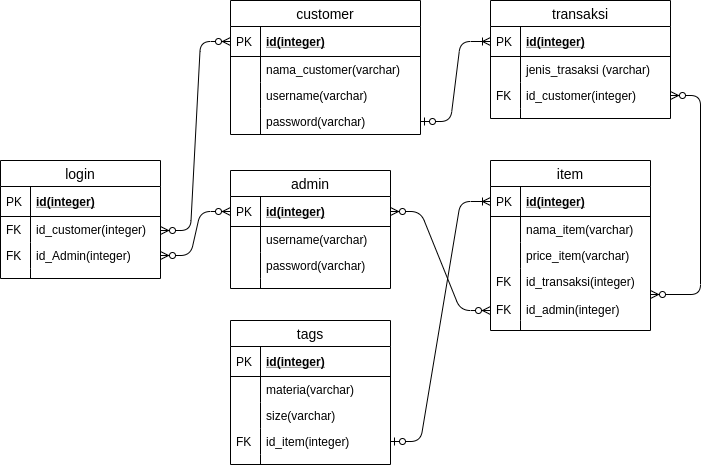

The diagram above was exported from draw.io. Its source (the exported page's mxGraphModel, read from the mxfile embedded in the PNG):
<mxGraphModel dx="1108" dy="445" grid="1" gridSize="10" guides="1" tooltips="1" connect="1" arrows="1" fold="1" page="1" pageScale="1" pageWidth="827" pageHeight="1169" math="0" shadow="0">
  <root>
    <mxCell id="WIyWlLk6GJQsqaUBKTNV-0" />
    <mxCell id="WIyWlLk6GJQsqaUBKTNV-1" parent="WIyWlLk6GJQsqaUBKTNV-0" />
    <mxCell id="KYClxTS26_fs_alNXVy0-22" value="" style="edgeStyle=entityRelationEdgeStyle;fontSize=12;html=1;endArrow=ERoneToMany;startArrow=ERzeroToOne;exitX=1;exitY=0.5;exitDx=0;exitDy=0;entryX=0;entryY=0.5;entryDx=0;entryDy=0;" edge="1" parent="WIyWlLk6GJQsqaUBKTNV-1" source="KYClxTS26_fs_alNXVy0-7" target="KYClxTS26_fs_alNXVy0-12">
      <mxGeometry width="100" height="100" relative="1" as="geometry">
        <mxPoint x="470" y="340" as="sourcePoint" />
        <mxPoint x="570" y="240" as="targetPoint" />
      </mxGeometry>
    </mxCell>
    <mxCell id="KYClxTS26_fs_alNXVy0-0" value="customer" style="swimlane;fontStyle=0;childLayout=stackLayout;horizontal=1;startSize=26;horizontalStack=0;resizeParent=1;resizeParentMax=0;resizeLast=0;collapsible=1;marginBottom=0;align=center;fontSize=14;" vertex="1" parent="WIyWlLk6GJQsqaUBKTNV-1">
      <mxGeometry x="260" y="170" width="190" height="134" as="geometry" />
    </mxCell>
    <mxCell id="KYClxTS26_fs_alNXVy0-1" value="id(integer)" style="shape=partialRectangle;top=0;left=0;right=0;bottom=1;align=left;verticalAlign=middle;fillColor=none;spacingLeft=34;spacingRight=4;overflow=hidden;rotatable=0;points=[[0,0.5],[1,0.5]];portConstraint=eastwest;dropTarget=0;fontStyle=5;fontSize=12;" vertex="1" parent="KYClxTS26_fs_alNXVy0-0">
      <mxGeometry y="26" width="190" height="30" as="geometry" />
    </mxCell>
    <mxCell id="KYClxTS26_fs_alNXVy0-2" value="PK" style="shape=partialRectangle;top=0;left=0;bottom=0;fillColor=none;align=left;verticalAlign=middle;spacingLeft=4;spacingRight=4;overflow=hidden;rotatable=0;points=[];portConstraint=eastwest;part=1;fontSize=12;" vertex="1" connectable="0" parent="KYClxTS26_fs_alNXVy0-1">
      <mxGeometry width="30" height="30" as="geometry" />
    </mxCell>
    <mxCell id="KYClxTS26_fs_alNXVy0-3" value="nama_customer(varchar)" style="shape=partialRectangle;top=0;left=0;right=0;bottom=0;align=left;verticalAlign=top;fillColor=none;spacingLeft=34;spacingRight=4;overflow=hidden;rotatable=0;points=[[0,0.5],[1,0.5]];portConstraint=eastwest;dropTarget=0;fontSize=12;" vertex="1" parent="KYClxTS26_fs_alNXVy0-0">
      <mxGeometry y="56" width="190" height="26" as="geometry" />
    </mxCell>
    <mxCell id="KYClxTS26_fs_alNXVy0-4" value="" style="shape=partialRectangle;top=0;left=0;bottom=0;fillColor=none;align=left;verticalAlign=top;spacingLeft=4;spacingRight=4;overflow=hidden;rotatable=0;points=[];portConstraint=eastwest;part=1;fontSize=12;" vertex="1" connectable="0" parent="KYClxTS26_fs_alNXVy0-3">
      <mxGeometry width="30" height="26" as="geometry" />
    </mxCell>
    <mxCell id="KYClxTS26_fs_alNXVy0-5" value="username(varchar)" style="shape=partialRectangle;top=0;left=0;right=0;bottom=0;align=left;verticalAlign=top;fillColor=none;spacingLeft=34;spacingRight=4;overflow=hidden;rotatable=0;points=[[0,0.5],[1,0.5]];portConstraint=eastwest;dropTarget=0;fontSize=12;" vertex="1" parent="KYClxTS26_fs_alNXVy0-0">
      <mxGeometry y="82" width="190" height="26" as="geometry" />
    </mxCell>
    <mxCell id="KYClxTS26_fs_alNXVy0-6" value="" style="shape=partialRectangle;top=0;left=0;bottom=0;fillColor=none;align=left;verticalAlign=top;spacingLeft=4;spacingRight=4;overflow=hidden;rotatable=0;points=[];portConstraint=eastwest;part=1;fontSize=12;" vertex="1" connectable="0" parent="KYClxTS26_fs_alNXVy0-5">
      <mxGeometry width="30" height="26" as="geometry" />
    </mxCell>
    <mxCell id="KYClxTS26_fs_alNXVy0-7" value="password(varchar)" style="shape=partialRectangle;top=0;left=0;right=0;bottom=0;align=left;verticalAlign=top;fillColor=none;spacingLeft=34;spacingRight=4;overflow=hidden;rotatable=0;points=[[0,0.5],[1,0.5]];portConstraint=eastwest;dropTarget=0;fontSize=12;" vertex="1" parent="KYClxTS26_fs_alNXVy0-0">
      <mxGeometry y="108" width="190" height="26" as="geometry" />
    </mxCell>
    <mxCell id="KYClxTS26_fs_alNXVy0-8" value="" style="shape=partialRectangle;top=0;left=0;bottom=0;fillColor=none;align=left;verticalAlign=top;spacingLeft=4;spacingRight=4;overflow=hidden;rotatable=0;points=[];portConstraint=eastwest;part=1;fontSize=12;" vertex="1" connectable="0" parent="KYClxTS26_fs_alNXVy0-7">
      <mxGeometry width="30" height="26" as="geometry" />
    </mxCell>
    <mxCell id="KYClxTS26_fs_alNXVy0-11" value="transaksi" style="swimlane;fontStyle=0;childLayout=stackLayout;horizontal=1;startSize=26;horizontalStack=0;resizeParent=1;resizeParentMax=0;resizeLast=0;collapsible=1;marginBottom=0;align=center;fontSize=14;" vertex="1" parent="WIyWlLk6GJQsqaUBKTNV-1">
      <mxGeometry x="520" y="170" width="180" height="118" as="geometry" />
    </mxCell>
    <mxCell id="KYClxTS26_fs_alNXVy0-12" value="id(integer)" style="shape=partialRectangle;top=0;left=0;right=0;bottom=1;align=left;verticalAlign=middle;fillColor=none;spacingLeft=34;spacingRight=4;overflow=hidden;rotatable=0;points=[[0,0.5],[1,0.5]];portConstraint=eastwest;dropTarget=0;fontStyle=5;fontSize=12;" vertex="1" parent="KYClxTS26_fs_alNXVy0-11">
      <mxGeometry y="26" width="180" height="30" as="geometry" />
    </mxCell>
    <mxCell id="KYClxTS26_fs_alNXVy0-13" value="PK" style="shape=partialRectangle;top=0;left=0;bottom=0;fillColor=none;align=left;verticalAlign=middle;spacingLeft=4;spacingRight=4;overflow=hidden;rotatable=0;points=[];portConstraint=eastwest;part=1;fontSize=12;" vertex="1" connectable="0" parent="KYClxTS26_fs_alNXVy0-12">
      <mxGeometry width="30" height="30" as="geometry" />
    </mxCell>
    <mxCell id="KYClxTS26_fs_alNXVy0-14" value="jenis_trasaksi (varchar)" style="shape=partialRectangle;top=0;left=0;right=0;bottom=0;align=left;verticalAlign=top;fillColor=none;spacingLeft=34;spacingRight=4;overflow=hidden;rotatable=0;points=[[0,0.5],[1,0.5]];portConstraint=eastwest;dropTarget=0;fontSize=12;" vertex="1" parent="KYClxTS26_fs_alNXVy0-11">
      <mxGeometry y="56" width="180" height="26" as="geometry" />
    </mxCell>
    <mxCell id="KYClxTS26_fs_alNXVy0-15" value="" style="shape=partialRectangle;top=0;left=0;bottom=0;fillColor=none;align=left;verticalAlign=top;spacingLeft=4;spacingRight=4;overflow=hidden;rotatable=0;points=[];portConstraint=eastwest;part=1;fontSize=12;" vertex="1" connectable="0" parent="KYClxTS26_fs_alNXVy0-14">
      <mxGeometry width="30" height="26" as="geometry" />
    </mxCell>
    <mxCell id="KYClxTS26_fs_alNXVy0-16" value="id_customer(integer)" style="shape=partialRectangle;top=0;left=0;right=0;bottom=0;align=left;verticalAlign=top;fillColor=none;spacingLeft=34;spacingRight=4;overflow=hidden;rotatable=0;points=[[0,0.5],[1,0.5]];portConstraint=eastwest;dropTarget=0;fontSize=12;" vertex="1" parent="KYClxTS26_fs_alNXVy0-11">
      <mxGeometry y="82" width="180" height="26" as="geometry" />
    </mxCell>
    <mxCell id="KYClxTS26_fs_alNXVy0-17" value="FK" style="shape=partialRectangle;top=0;left=0;bottom=0;fillColor=none;align=left;verticalAlign=top;spacingLeft=4;spacingRight=4;overflow=hidden;rotatable=0;points=[];portConstraint=eastwest;part=1;fontSize=12;" vertex="1" connectable="0" parent="KYClxTS26_fs_alNXVy0-16">
      <mxGeometry width="30" height="26" as="geometry" />
    </mxCell>
    <mxCell id="KYClxTS26_fs_alNXVy0-20" value="" style="shape=partialRectangle;top=0;left=0;right=0;bottom=0;align=left;verticalAlign=top;fillColor=none;spacingLeft=34;spacingRight=4;overflow=hidden;rotatable=0;points=[[0,0.5],[1,0.5]];portConstraint=eastwest;dropTarget=0;fontSize=12;" vertex="1" parent="KYClxTS26_fs_alNXVy0-11">
      <mxGeometry y="108" width="180" height="10" as="geometry" />
    </mxCell>
    <mxCell id="KYClxTS26_fs_alNXVy0-21" value="" style="shape=partialRectangle;top=0;left=0;bottom=0;fillColor=none;align=left;verticalAlign=top;spacingLeft=4;spacingRight=4;overflow=hidden;rotatable=0;points=[];portConstraint=eastwest;part=1;fontSize=12;" vertex="1" connectable="0" parent="KYClxTS26_fs_alNXVy0-20">
      <mxGeometry width="30" height="10" as="geometry" />
    </mxCell>
    <mxCell id="KYClxTS26_fs_alNXVy0-27" value="login" style="swimlane;fontStyle=0;childLayout=stackLayout;horizontal=1;startSize=26;horizontalStack=0;resizeParent=1;resizeParentMax=0;resizeLast=0;collapsible=1;marginBottom=0;align=center;fontSize=14;" vertex="1" parent="WIyWlLk6GJQsqaUBKTNV-1">
      <mxGeometry x="30" y="330" width="160" height="118" as="geometry" />
    </mxCell>
    <mxCell id="KYClxTS26_fs_alNXVy0-28" value="id(integer)" style="shape=partialRectangle;top=0;left=0;right=0;bottom=1;align=left;verticalAlign=middle;fillColor=none;spacingLeft=34;spacingRight=4;overflow=hidden;rotatable=0;points=[[0,0.5],[1,0.5]];portConstraint=eastwest;dropTarget=0;fontStyle=5;fontSize=12;" vertex="1" parent="KYClxTS26_fs_alNXVy0-27">
      <mxGeometry y="26" width="160" height="30" as="geometry" />
    </mxCell>
    <mxCell id="KYClxTS26_fs_alNXVy0-29" value="PK" style="shape=partialRectangle;top=0;left=0;bottom=0;fillColor=none;align=left;verticalAlign=middle;spacingLeft=4;spacingRight=4;overflow=hidden;rotatable=0;points=[];portConstraint=eastwest;part=1;fontSize=12;" vertex="1" connectable="0" parent="KYClxTS26_fs_alNXVy0-28">
      <mxGeometry width="30" height="30" as="geometry" />
    </mxCell>
    <mxCell id="KYClxTS26_fs_alNXVy0-30" value="id_customer(integer)" style="shape=partialRectangle;top=0;left=0;right=0;bottom=0;align=left;verticalAlign=top;fillColor=none;spacingLeft=34;spacingRight=4;overflow=hidden;rotatable=0;points=[[0,0.5],[1,0.5]];portConstraint=eastwest;dropTarget=0;fontSize=12;" vertex="1" parent="KYClxTS26_fs_alNXVy0-27">
      <mxGeometry y="56" width="160" height="26" as="geometry" />
    </mxCell>
    <mxCell id="KYClxTS26_fs_alNXVy0-31" value="FK" style="shape=partialRectangle;top=0;left=0;bottom=0;fillColor=none;align=left;verticalAlign=top;spacingLeft=4;spacingRight=4;overflow=hidden;rotatable=0;points=[];portConstraint=eastwest;part=1;fontSize=12;" vertex="1" connectable="0" parent="KYClxTS26_fs_alNXVy0-30">
      <mxGeometry width="30" height="26" as="geometry" />
    </mxCell>
    <mxCell id="KYClxTS26_fs_alNXVy0-32" value="id_Admin(integer)" style="shape=partialRectangle;top=0;left=0;right=0;bottom=0;align=left;verticalAlign=top;fillColor=none;spacingLeft=34;spacingRight=4;overflow=hidden;rotatable=0;points=[[0,0.5],[1,0.5]];portConstraint=eastwest;dropTarget=0;fontSize=12;" vertex="1" parent="KYClxTS26_fs_alNXVy0-27">
      <mxGeometry y="82" width="160" height="26" as="geometry" />
    </mxCell>
    <mxCell id="KYClxTS26_fs_alNXVy0-33" value="FK" style="shape=partialRectangle;top=0;left=0;bottom=0;fillColor=none;align=left;verticalAlign=top;spacingLeft=4;spacingRight=4;overflow=hidden;rotatable=0;points=[];portConstraint=eastwest;part=1;fontSize=12;" vertex="1" connectable="0" parent="KYClxTS26_fs_alNXVy0-32">
      <mxGeometry width="30" height="26" as="geometry" />
    </mxCell>
    <mxCell id="KYClxTS26_fs_alNXVy0-36" value="" style="shape=partialRectangle;top=0;left=0;right=0;bottom=0;align=left;verticalAlign=top;fillColor=none;spacingLeft=34;spacingRight=4;overflow=hidden;rotatable=0;points=[[0,0.5],[1,0.5]];portConstraint=eastwest;dropTarget=0;fontSize=12;" vertex="1" parent="KYClxTS26_fs_alNXVy0-27">
      <mxGeometry y="108" width="160" height="10" as="geometry" />
    </mxCell>
    <mxCell id="KYClxTS26_fs_alNXVy0-37" value="" style="shape=partialRectangle;top=0;left=0;bottom=0;fillColor=none;align=left;verticalAlign=top;spacingLeft=4;spacingRight=4;overflow=hidden;rotatable=0;points=[];portConstraint=eastwest;part=1;fontSize=12;" vertex="1" connectable="0" parent="KYClxTS26_fs_alNXVy0-36">
      <mxGeometry width="30" height="10" as="geometry" />
    </mxCell>
    <mxCell id="KYClxTS26_fs_alNXVy0-52" value="" style="edgeStyle=entityRelationEdgeStyle;fontSize=12;html=1;endArrow=ERzeroToMany;endFill=1;startArrow=ERzeroToMany;entryX=0;entryY=0.5;entryDx=0;entryDy=0;" edge="1" parent="WIyWlLk6GJQsqaUBKTNV-1" target="KYClxTS26_fs_alNXVy0-1">
      <mxGeometry width="100" height="100" relative="1" as="geometry">
        <mxPoint x="190" y="400" as="sourcePoint" />
        <mxPoint x="280" y="300" as="targetPoint" />
      </mxGeometry>
    </mxCell>
    <mxCell id="KYClxTS26_fs_alNXVy0-38" value="admin" style="swimlane;fontStyle=0;childLayout=stackLayout;horizontal=1;startSize=26;horizontalStack=0;resizeParent=1;resizeParentMax=0;resizeLast=0;collapsible=1;marginBottom=0;align=center;fontSize=14;" vertex="1" parent="WIyWlLk6GJQsqaUBKTNV-1">
      <mxGeometry x="260" y="340" width="160" height="118" as="geometry" />
    </mxCell>
    <mxCell id="KYClxTS26_fs_alNXVy0-39" value="id(integer)" style="shape=partialRectangle;top=0;left=0;right=0;bottom=1;align=left;verticalAlign=middle;fillColor=none;spacingLeft=34;spacingRight=4;overflow=hidden;rotatable=0;points=[[0,0.5],[1,0.5]];portConstraint=eastwest;dropTarget=0;fontStyle=5;fontSize=12;" vertex="1" parent="KYClxTS26_fs_alNXVy0-38">
      <mxGeometry y="26" width="160" height="30" as="geometry" />
    </mxCell>
    <mxCell id="KYClxTS26_fs_alNXVy0-40" value="PK" style="shape=partialRectangle;top=0;left=0;bottom=0;fillColor=none;align=left;verticalAlign=middle;spacingLeft=4;spacingRight=4;overflow=hidden;rotatable=0;points=[];portConstraint=eastwest;part=1;fontSize=12;" vertex="1" connectable="0" parent="KYClxTS26_fs_alNXVy0-39">
      <mxGeometry width="30" height="30" as="geometry" />
    </mxCell>
    <mxCell id="KYClxTS26_fs_alNXVy0-41" value="username(varchar)" style="shape=partialRectangle;top=0;left=0;right=0;bottom=0;align=left;verticalAlign=top;fillColor=none;spacingLeft=34;spacingRight=4;overflow=hidden;rotatable=0;points=[[0,0.5],[1,0.5]];portConstraint=eastwest;dropTarget=0;fontSize=12;" vertex="1" parent="KYClxTS26_fs_alNXVy0-38">
      <mxGeometry y="56" width="160" height="26" as="geometry" />
    </mxCell>
    <mxCell id="KYClxTS26_fs_alNXVy0-42" value="" style="shape=partialRectangle;top=0;left=0;bottom=0;fillColor=none;align=left;verticalAlign=top;spacingLeft=4;spacingRight=4;overflow=hidden;rotatable=0;points=[];portConstraint=eastwest;part=1;fontSize=12;" vertex="1" connectable="0" parent="KYClxTS26_fs_alNXVy0-41">
      <mxGeometry width="30" height="26" as="geometry" />
    </mxCell>
    <mxCell id="KYClxTS26_fs_alNXVy0-43" value="password(varchar)" style="shape=partialRectangle;top=0;left=0;right=0;bottom=0;align=left;verticalAlign=top;fillColor=none;spacingLeft=34;spacingRight=4;overflow=hidden;rotatable=0;points=[[0,0.5],[1,0.5]];portConstraint=eastwest;dropTarget=0;fontSize=12;" vertex="1" parent="KYClxTS26_fs_alNXVy0-38">
      <mxGeometry y="82" width="160" height="26" as="geometry" />
    </mxCell>
    <mxCell id="KYClxTS26_fs_alNXVy0-44" value="" style="shape=partialRectangle;top=0;left=0;bottom=0;fillColor=none;align=left;verticalAlign=top;spacingLeft=4;spacingRight=4;overflow=hidden;rotatable=0;points=[];portConstraint=eastwest;part=1;fontSize=12;" vertex="1" connectable="0" parent="KYClxTS26_fs_alNXVy0-43">
      <mxGeometry width="30" height="26" as="geometry" />
    </mxCell>
    <mxCell id="KYClxTS26_fs_alNXVy0-47" value="" style="shape=partialRectangle;top=0;left=0;right=0;bottom=0;align=left;verticalAlign=top;fillColor=none;spacingLeft=34;spacingRight=4;overflow=hidden;rotatable=0;points=[[0,0.5],[1,0.5]];portConstraint=eastwest;dropTarget=0;fontSize=12;" vertex="1" parent="KYClxTS26_fs_alNXVy0-38">
      <mxGeometry y="108" width="160" height="10" as="geometry" />
    </mxCell>
    <mxCell id="KYClxTS26_fs_alNXVy0-48" value="" style="shape=partialRectangle;top=0;left=0;bottom=0;fillColor=none;align=left;verticalAlign=top;spacingLeft=4;spacingRight=4;overflow=hidden;rotatable=0;points=[];portConstraint=eastwest;part=1;fontSize=12;" vertex="1" connectable="0" parent="KYClxTS26_fs_alNXVy0-47">
      <mxGeometry width="30" height="10" as="geometry" />
    </mxCell>
    <mxCell id="KYClxTS26_fs_alNXVy0-53" value="" style="edgeStyle=entityRelationEdgeStyle;fontSize=12;html=1;endArrow=ERzeroToMany;endFill=1;startArrow=ERzeroToMany;entryX=0;entryY=0.5;entryDx=0;entryDy=0;exitX=1;exitY=0.5;exitDx=0;exitDy=0;" edge="1" parent="WIyWlLk6GJQsqaUBKTNV-1" source="KYClxTS26_fs_alNXVy0-32" target="KYClxTS26_fs_alNXVy0-39">
      <mxGeometry width="100" height="100" relative="1" as="geometry">
        <mxPoint x="490" y="510" as="sourcePoint" />
        <mxPoint x="590" y="410" as="targetPoint" />
      </mxGeometry>
    </mxCell>
    <mxCell id="KYClxTS26_fs_alNXVy0-65" value="" style="edgeStyle=entityRelationEdgeStyle;fontSize=12;html=1;endArrow=ERzeroToMany;endFill=1;startArrow=ERzeroToMany;exitX=1;exitY=0.5;exitDx=0;exitDy=0;entryX=0;entryY=0.808;entryDx=0;entryDy=0;entryPerimeter=0;" edge="1" parent="WIyWlLk6GJQsqaUBKTNV-1" source="KYClxTS26_fs_alNXVy0-39" target="KYClxTS26_fs_alNXVy0-61">
      <mxGeometry width="100" height="100" relative="1" as="geometry">
        <mxPoint x="420" y="400" as="sourcePoint" />
        <mxPoint x="520" y="300" as="targetPoint" />
      </mxGeometry>
    </mxCell>
    <mxCell id="KYClxTS26_fs_alNXVy0-68" value="" style="edgeStyle=entityRelationEdgeStyle;fontSize=12;html=1;endArrow=ERzeroToMany;endFill=1;startArrow=ERzeroToMany;" edge="1" parent="WIyWlLk6GJQsqaUBKTNV-1" source="KYClxTS26_fs_alNXVy0-61" target="KYClxTS26_fs_alNXVy0-16">
      <mxGeometry width="100" height="100" relative="1" as="geometry">
        <mxPoint x="590" y="450" as="sourcePoint" />
        <mxPoint x="690" y="350" as="targetPoint" />
      </mxGeometry>
    </mxCell>
    <mxCell id="KYClxTS26_fs_alNXVy0-54" value="item" style="swimlane;fontStyle=0;childLayout=stackLayout;horizontal=1;startSize=26;horizontalStack=0;resizeParent=1;resizeParentMax=0;resizeLast=0;collapsible=1;marginBottom=0;align=center;fontSize=14;" vertex="1" parent="WIyWlLk6GJQsqaUBKTNV-1">
      <mxGeometry x="520" y="330" width="160" height="170" as="geometry" />
    </mxCell>
    <mxCell id="KYClxTS26_fs_alNXVy0-55" value="id(integer)" style="shape=partialRectangle;top=0;left=0;right=0;bottom=1;align=left;verticalAlign=middle;fillColor=none;spacingLeft=34;spacingRight=4;overflow=hidden;rotatable=0;points=[[0,0.5],[1,0.5]];portConstraint=eastwest;dropTarget=0;fontStyle=5;fontSize=12;" vertex="1" parent="KYClxTS26_fs_alNXVy0-54">
      <mxGeometry y="26" width="160" height="30" as="geometry" />
    </mxCell>
    <mxCell id="KYClxTS26_fs_alNXVy0-56" value="PK" style="shape=partialRectangle;top=0;left=0;bottom=0;fillColor=none;align=left;verticalAlign=middle;spacingLeft=4;spacingRight=4;overflow=hidden;rotatable=0;points=[];portConstraint=eastwest;part=1;fontSize=12;" vertex="1" connectable="0" parent="KYClxTS26_fs_alNXVy0-55">
      <mxGeometry width="30" height="30" as="geometry" />
    </mxCell>
    <mxCell id="KYClxTS26_fs_alNXVy0-57" value="nama_item(varchar)" style="shape=partialRectangle;top=0;left=0;right=0;bottom=0;align=left;verticalAlign=top;fillColor=none;spacingLeft=34;spacingRight=4;overflow=hidden;rotatable=0;points=[[0,0.5],[1,0.5]];portConstraint=eastwest;dropTarget=0;fontSize=12;" vertex="1" parent="KYClxTS26_fs_alNXVy0-54">
      <mxGeometry y="56" width="160" height="26" as="geometry" />
    </mxCell>
    <mxCell id="KYClxTS26_fs_alNXVy0-58" value="" style="shape=partialRectangle;top=0;left=0;bottom=0;fillColor=none;align=left;verticalAlign=top;spacingLeft=4;spacingRight=4;overflow=hidden;rotatable=0;points=[];portConstraint=eastwest;part=1;fontSize=12;" vertex="1" connectable="0" parent="KYClxTS26_fs_alNXVy0-57">
      <mxGeometry width="30" height="26" as="geometry" />
    </mxCell>
    <mxCell id="KYClxTS26_fs_alNXVy0-59" value="price_item(varchar)" style="shape=partialRectangle;top=0;left=0;right=0;bottom=0;align=left;verticalAlign=top;fillColor=none;spacingLeft=34;spacingRight=4;overflow=hidden;rotatable=0;points=[[0,0.5],[1,0.5]];portConstraint=eastwest;dropTarget=0;fontSize=12;" vertex="1" parent="KYClxTS26_fs_alNXVy0-54">
      <mxGeometry y="82" width="160" height="26" as="geometry" />
    </mxCell>
    <mxCell id="KYClxTS26_fs_alNXVy0-60" value="" style="shape=partialRectangle;top=0;left=0;bottom=0;fillColor=none;align=left;verticalAlign=top;spacingLeft=4;spacingRight=4;overflow=hidden;rotatable=0;points=[];portConstraint=eastwest;part=1;fontSize=12;" vertex="1" connectable="0" parent="KYClxTS26_fs_alNXVy0-59">
      <mxGeometry width="30" height="26" as="geometry" />
    </mxCell>
    <mxCell id="KYClxTS26_fs_alNXVy0-61" value="id_transaksi(integer)&#10;&#10;id_admin(integer)" style="shape=partialRectangle;top=0;left=0;right=0;bottom=0;align=left;verticalAlign=top;fillColor=none;spacingLeft=34;spacingRight=4;overflow=hidden;rotatable=0;points=[[0,0.5],[1,0.5]];portConstraint=eastwest;dropTarget=0;fontSize=12;" vertex="1" parent="KYClxTS26_fs_alNXVy0-54">
      <mxGeometry y="108" width="160" height="52" as="geometry" />
    </mxCell>
    <mxCell id="KYClxTS26_fs_alNXVy0-62" value="FK&#10;&#10;FK" style="shape=partialRectangle;top=0;left=0;bottom=0;fillColor=none;align=left;verticalAlign=top;spacingLeft=4;spacingRight=4;overflow=hidden;rotatable=0;points=[];portConstraint=eastwest;part=1;fontSize=12;" vertex="1" connectable="0" parent="KYClxTS26_fs_alNXVy0-61">
      <mxGeometry width="30" height="52" as="geometry" />
    </mxCell>
    <mxCell id="KYClxTS26_fs_alNXVy0-63" value="" style="shape=partialRectangle;top=0;left=0;right=0;bottom=0;align=left;verticalAlign=top;fillColor=none;spacingLeft=34;spacingRight=4;overflow=hidden;rotatable=0;points=[[0,0.5],[1,0.5]];portConstraint=eastwest;dropTarget=0;fontSize=12;" vertex="1" parent="KYClxTS26_fs_alNXVy0-54">
      <mxGeometry y="160" width="160" height="10" as="geometry" />
    </mxCell>
    <mxCell id="KYClxTS26_fs_alNXVy0-64" value="" style="shape=partialRectangle;top=0;left=0;bottom=0;fillColor=none;align=left;verticalAlign=top;spacingLeft=4;spacingRight=4;overflow=hidden;rotatable=0;points=[];portConstraint=eastwest;part=1;fontSize=12;" vertex="1" connectable="0" parent="KYClxTS26_fs_alNXVy0-63">
      <mxGeometry width="30" height="10" as="geometry" />
    </mxCell>
    <mxCell id="KYClxTS26_fs_alNXVy0-69" value="tags" style="swimlane;fontStyle=0;childLayout=stackLayout;horizontal=1;startSize=26;horizontalStack=0;resizeParent=1;resizeParentMax=0;resizeLast=0;collapsible=1;marginBottom=0;align=center;fontSize=14;" vertex="1" parent="WIyWlLk6GJQsqaUBKTNV-1">
      <mxGeometry x="260" y="490" width="160" height="144" as="geometry" />
    </mxCell>
    <mxCell id="KYClxTS26_fs_alNXVy0-70" value="id(integer)" style="shape=partialRectangle;top=0;left=0;right=0;bottom=1;align=left;verticalAlign=middle;fillColor=none;spacingLeft=34;spacingRight=4;overflow=hidden;rotatable=0;points=[[0,0.5],[1,0.5]];portConstraint=eastwest;dropTarget=0;fontStyle=5;fontSize=12;" vertex="1" parent="KYClxTS26_fs_alNXVy0-69">
      <mxGeometry y="26" width="160" height="30" as="geometry" />
    </mxCell>
    <mxCell id="KYClxTS26_fs_alNXVy0-71" value="PK" style="shape=partialRectangle;top=0;left=0;bottom=0;fillColor=none;align=left;verticalAlign=middle;spacingLeft=4;spacingRight=4;overflow=hidden;rotatable=0;points=[];portConstraint=eastwest;part=1;fontSize=12;" vertex="1" connectable="0" parent="KYClxTS26_fs_alNXVy0-70">
      <mxGeometry width="30" height="30" as="geometry" />
    </mxCell>
    <mxCell id="KYClxTS26_fs_alNXVy0-72" value="materia(varchar)" style="shape=partialRectangle;top=0;left=0;right=0;bottom=0;align=left;verticalAlign=top;fillColor=none;spacingLeft=34;spacingRight=4;overflow=hidden;rotatable=0;points=[[0,0.5],[1,0.5]];portConstraint=eastwest;dropTarget=0;fontSize=12;" vertex="1" parent="KYClxTS26_fs_alNXVy0-69">
      <mxGeometry y="56" width="160" height="26" as="geometry" />
    </mxCell>
    <mxCell id="KYClxTS26_fs_alNXVy0-73" value="" style="shape=partialRectangle;top=0;left=0;bottom=0;fillColor=none;align=left;verticalAlign=top;spacingLeft=4;spacingRight=4;overflow=hidden;rotatable=0;points=[];portConstraint=eastwest;part=1;fontSize=12;" vertex="1" connectable="0" parent="KYClxTS26_fs_alNXVy0-72">
      <mxGeometry width="30" height="26" as="geometry" />
    </mxCell>
    <mxCell id="KYClxTS26_fs_alNXVy0-74" value="size(varchar)" style="shape=partialRectangle;top=0;left=0;right=0;bottom=0;align=left;verticalAlign=top;fillColor=none;spacingLeft=34;spacingRight=4;overflow=hidden;rotatable=0;points=[[0,0.5],[1,0.5]];portConstraint=eastwest;dropTarget=0;fontSize=12;" vertex="1" parent="KYClxTS26_fs_alNXVy0-69">
      <mxGeometry y="82" width="160" height="26" as="geometry" />
    </mxCell>
    <mxCell id="KYClxTS26_fs_alNXVy0-75" value="" style="shape=partialRectangle;top=0;left=0;bottom=0;fillColor=none;align=left;verticalAlign=top;spacingLeft=4;spacingRight=4;overflow=hidden;rotatable=0;points=[];portConstraint=eastwest;part=1;fontSize=12;" vertex="1" connectable="0" parent="KYClxTS26_fs_alNXVy0-74">
      <mxGeometry width="30" height="26" as="geometry" />
    </mxCell>
    <mxCell id="KYClxTS26_fs_alNXVy0-76" value="id_item(integer)" style="shape=partialRectangle;top=0;left=0;right=0;bottom=0;align=left;verticalAlign=top;fillColor=none;spacingLeft=34;spacingRight=4;overflow=hidden;rotatable=0;points=[[0,0.5],[1,0.5]];portConstraint=eastwest;dropTarget=0;fontSize=12;" vertex="1" parent="KYClxTS26_fs_alNXVy0-69">
      <mxGeometry y="108" width="160" height="26" as="geometry" />
    </mxCell>
    <mxCell id="KYClxTS26_fs_alNXVy0-77" value="FK" style="shape=partialRectangle;top=0;left=0;bottom=0;fillColor=none;align=left;verticalAlign=top;spacingLeft=4;spacingRight=4;overflow=hidden;rotatable=0;points=[];portConstraint=eastwest;part=1;fontSize=12;" vertex="1" connectable="0" parent="KYClxTS26_fs_alNXVy0-76">
      <mxGeometry width="30" height="26" as="geometry" />
    </mxCell>
    <mxCell id="KYClxTS26_fs_alNXVy0-78" value="" style="shape=partialRectangle;top=0;left=0;right=0;bottom=0;align=left;verticalAlign=top;fillColor=none;spacingLeft=34;spacingRight=4;overflow=hidden;rotatable=0;points=[[0,0.5],[1,0.5]];portConstraint=eastwest;dropTarget=0;fontSize=12;" vertex="1" parent="KYClxTS26_fs_alNXVy0-69">
      <mxGeometry y="134" width="160" height="10" as="geometry" />
    </mxCell>
    <mxCell id="KYClxTS26_fs_alNXVy0-79" value="" style="shape=partialRectangle;top=0;left=0;bottom=0;fillColor=none;align=left;verticalAlign=top;spacingLeft=4;spacingRight=4;overflow=hidden;rotatable=0;points=[];portConstraint=eastwest;part=1;fontSize=12;" vertex="1" connectable="0" parent="KYClxTS26_fs_alNXVy0-78">
      <mxGeometry width="30" height="10" as="geometry" />
    </mxCell>
    <mxCell id="KYClxTS26_fs_alNXVy0-80" value="" style="edgeStyle=entityRelationEdgeStyle;fontSize=12;html=1;endArrow=ERoneToMany;startArrow=ERzeroToOne;entryX=0;entryY=0.5;entryDx=0;entryDy=0;exitX=1;exitY=0.5;exitDx=0;exitDy=0;" edge="1" parent="WIyWlLk6GJQsqaUBKTNV-1" source="KYClxTS26_fs_alNXVy0-76" target="KYClxTS26_fs_alNXVy0-55">
      <mxGeometry width="100" height="100" relative="1" as="geometry">
        <mxPoint x="410" y="430" as="sourcePoint" />
        <mxPoint x="510" y="330" as="targetPoint" />
      </mxGeometry>
    </mxCell>
  </root>
</mxGraphModel>